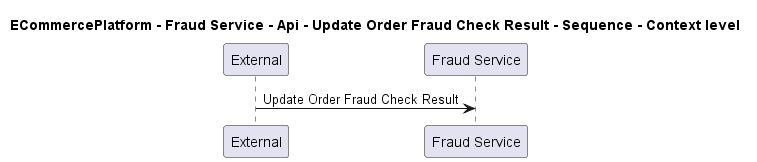

The diagram above was rendered by PlantUML. Its source (embedded in the PNG):
@startuml

title ECommercePlatform - Fraud Service - Api - Update Order Fraud Check Result - Sequence - Context level

participant "External" as C4InterFlow.SoftwareSystems.ExternalSystem
participant "Fraud Service" as ECommercePlatform.SoftwareSystems.FraudService

C4InterFlow.SoftwareSystems.ExternalSystem -> ECommercePlatform.SoftwareSystems.FraudService : Update Order Fraud Check Result


@enduml